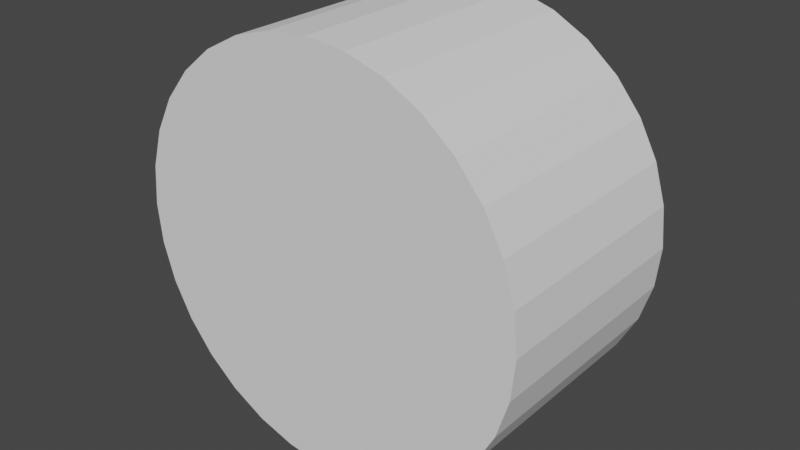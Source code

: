 # Source: cylinder.blend  (saved by Blender 2.80.59; exported with 4.5.12 LTS)
import bpy
from mathutils import Matrix  # noqa: F401  (used for matrix-valued properties, if any)

bpy.ops.wm.read_factory_settings(use_empty=True)
scene = bpy.context.scene
scene.name = 'Scene'

# ---- collections
col_collection = bpy.data.collections.new('Collection'); scene.collection.children.link(col_collection)

# ---- world
world_world = bpy.data.worlds.new('World'); scene.world = world_world
world_world.use_nodes = True; world_world.node_tree.nodes.clear()
_N = world_world.node_tree.nodes; _L = world_world.node_tree.links
n0 = _N.new('ShaderNodeOutputWorld'); n0.name = 'World Output'; n0.location = (300, 300)
n1 = _N.new('ShaderNodeBackground'); n1.name = 'Background'; n1.location = (10, 300)
n1.inputs[0].default_value = (0.05088, 0.05088, 0.05088, 1.0)
_L.new(n1.outputs[0], n0.inputs[0])
n0.is_active_output = True
world_world.color = (0.05088, 0.05088, 0.05088)
world_world.use_sun_shadow = False
world_world.sun_shadow_jitter_overblur = 0.0

# ---- meshes
me_cylinder = bpy.data.meshes.new('Cylinder')
me_cylinder.from_pydata([(4.516e-08, -0.6182, 0.4097), (4.516e-08, -1.067, 0.4097), (0.07994, -0.6182, 0.4019), (0.07994, -1.067, 0.4019), (0.1568, -0.6182, 0.3786), (0.1568, -1.067, 0.3786), (0.2276, -0.6182, 0.3407), (0.2276, -1.067, 0.3407), (0.2897, -0.6182, 0.2897), (0.2897, -1.067, 0.2897), (0.3407, -0.6182, 0.2276), (0.3407, -1.067, 0.2276), (0.3786, -0.6182, 0.1568), (0.3786, -1.067, 0.1568), (0.4019, -0.6182, 0.07994), (0.4019, -1.067, 0.07994), (0.4097, -0.6182, -1.224e-07), (0.4097, -1.067, -4.915e-08), (0.4019, -0.6182, -0.07994), (0.4019, -1.067, -0.07994), (0.3786, -0.6182, -0.1568), (0.3786, -1.067, -0.1568), (0.3407, -0.6182, -0.2276), (0.3407, -1.067, -0.2276), (0.2897, -0.6182, -0.2897), (0.2897, -1.067, -0.2897), (0.2276, -0.6182, -0.3407), (0.2276, -1.067, -0.3407), (0.1568, -0.6182, -0.3786), (0.1568, -1.067, -0.3786), (0.07994, -0.6182, -0.4019), (0.07994, -1.067, -0.4019), (-8.835e-08, -0.6182, -0.4097), (-8.835e-08, -1.067, -0.4097), (-0.07994, -0.6182, -0.4019), (-0.07994, -1.067, -0.4019), (-0.1568, -0.6182, -0.3786), (-0.1568, -1.067, -0.3786), (-0.2276, -0.6182, -0.3407), (-0.2276, -1.067, -0.3407), (-0.2897, -0.6182, -0.2897), (-0.2897, -1.067, -0.2897), (-0.3407, -0.6182, -0.2276), (-0.3407, -1.067, -0.2276), (-0.3786, -0.6182, -0.1568), (-0.3786, -1.067, -0.1568), (-0.4019, -0.6182, -0.07994), (-0.4019, -1.067, -0.07994), (-0.4097, -0.6182, 2.439e-07), (-0.4097, -1.067, 2.928e-07), (-0.4019, -0.6182, 0.07994), (-0.4019, -1.067, 0.07994), (-0.3786, -0.6182, 0.1568), (-0.3786, -1.067, 0.1568), (-0.3407, -0.6182, 0.2276), (-0.3407, -1.067, 0.2276), (-0.2897, -0.6182, 0.2897), (-0.2897, -1.067, 0.2897), (-0.2276, -0.6182, 0.3407), (-0.2276, -1.067, 0.3407), (-0.1568, -0.6182, 0.3786), (-0.1568, -1.067, 0.3786), (-0.07994, -0.6182, 0.4019), (-0.07994, -1.067, 0.4019)], [], [(0, 1, 3, 2), (2, 3, 5, 4), (4, 5, 7, 6), (6, 7, 9, 8), (8, 9, 11, 10), (10, 11, 13, 12), (12, 13, 15, 14), (14, 15, 17, 16), (16, 17, 19, 18), (18, 19, 21, 20), (20, 21, 23, 22), (22, 23, 25, 24), (24, 25, 27, 26), (26, 27, 29, 28), (28, 29, 31, 30), (30, 31, 33, 32), (32, 33, 35, 34), (34, 35, 37, 36), (36, 37, 39, 38), (38, 39, 41, 40), (40, 41, 43, 42), (42, 43, 45, 44), (44, 45, 47, 46), (46, 47, 49, 48), (48, 49, 51, 50), (50, 51, 53, 52), (52, 53, 55, 54), (54, 55, 57, 56), (56, 57, 59, 58), (58, 59, 61, 60), (3, 1, 63, 61, 59, 57, 55, 53, 51, 49, 47, 45, 43, 41, 39, 37, 35, 33, 31, 29, 27, 25, 23, 21, 19, 17, 15, 13, 11, 9, 7, 5), (60, 61, 63, 62), (62, 63, 1, 0), (0, 2, 4, 6, 8, 10, 12, 14, 16, 18, 20, 22, 24, 26, 28, 30, 32, 34, 36, 38, 40, 42, 44, 46, 48, 50, 52, 54, 56, 58, 60, 62)])
_uv = me_cylinder.uv_layers.new(name='UVMap')
_uv.uv.foreach_set('vector', [1.0, 0.5, 1.0, 1.0, 0.9688, 1.0, 0.9688, 0.5, 0.9688, 0.5, 0.9688, 1.0, 0.9375, 1.0, 0.9375, 0.5, 0.9375, 0.5, 0.9375, 1.0, 0.9062, 1.0, 0.9062, 0.5, 0.9062, 0.5, 0.9062, 1.0, 0.875, 1.0, 0.875, 0.5, 0.875, 0.5, 0.875, 1.0, 0.8438, 1.0, 0.8438, 0.5, 0.8438, 0.5, 0.8438, 1.0, 0.8125, 1.0, 0.8125, 0.5, 0.8125, 0.5, 0.8125, 1.0, 0.7812, 1.0, 0.7812, 0.5, 0.7812, 0.5, 0.7812, 1.0, 0.75, 1.0, 0.75, 0.5, 0.75, 0.5, 0.75, 1.0, 0.7188, 1.0, 0.7188, 0.5, 0.7188, 0.5, 0.7188, 1.0, 0.6875, 1.0, 0.6875, 0.5, 0.6875, 0.5, 0.6875, 1.0, 0.6562, 1.0, 0.6562, 0.5, 0.6562, 0.5, 0.6562, 1.0, 0.625, 1.0, 0.625, 0.5, 0.625, 0.5, 0.625, 1.0, 0.5938, 1.0, 0.5938, 0.5, 0.5938, 0.5, 0.5938, 1.0, 0.5625, 1.0, 0.5625, 0.5, 0.5625, 0.5, 0.5625, 1.0, 0.5312, 1.0, 0.5312, 0.5, 0.5312, 0.5, 0.5312, 1.0, 0.5, 1.0, 0.5, 0.5, 0.5, 0.5, 0.5, 1.0, 0.4688, 1.0, 0.4688, 0.5, 0.4688, 0.5, 0.4688, 1.0, 0.4375, 1.0, 0.4375, 0.5, 0.4375, 0.5, 0.4375, 1.0, 0.4062, 1.0, 0.4062, 0.5, 0.4062, 0.5, 0.4062, 1.0, 0.375, 1.0, 0.375, 0.5, 0.375, 0.5, 0.375, 1.0, 0.3438, 1.0, 0.3438, 0.5, 0.3438, 0.5, 0.3438, 1.0, 0.3125, 1.0, 0.3125, 0.5, 0.3125, 0.5, 0.3125, 1.0, 0.2812, 1.0, 0.2812, 0.5, 0.2812, 0.5, 0.2812, 1.0, 0.25, 1.0, 0.25, 0.5, 0.25, 0.5, 0.25, 1.0, 0.2188, 1.0, 0.2188, 0.5, 0.2188, 0.5, 0.2188, 1.0, 0.1875, 1.0, 0.1875, 0.5, 0.1875, 0.5, 0.1875, 1.0, 0.1562, 1.0, 0.1562, 0.5, 0.1562, 0.5, 0.1562, 1.0, 0.125, 1.0, 0.125, 0.5, 0.125, 0.5, 0.125, 1.0, 0.09375, 1.0, 0.09375, 0.5, 0.09375, 0.5, 0.09375, 1.0, 0.0625, 1.0, 0.0625, 0.5, 0.2968, 0.4854, 0.25, 0.49, 0.2032, 0.4854, 0.1582, 0.4717, 0.1167, 0.4496, 0.08029, 0.4197, 0.05045, 0.3833, 0.02827, 0.3418, 0.01461, 0.2968, 0.01, 0.25, 0.01461, 0.2032, 0.02827, 0.1582, 0.05045, 0.1167, 0.08029, 0.08029, 0.1167, 0.05045, 0.1582, 0.02827, 0.2032, 0.01461, 0.25, 0.01, 0.2968, 0.01461, 0.3418, 0.02827, 0.3833, 0.05045, 0.4197, 0.08029, 0.4496, 0.1167, 0.4717, 0.1582, 0.4854, 0.2032, 0.49, 0.25, 0.4854, 0.2968, 0.4717, 0.3418, 0.4496, 0.3833, 0.4197, 0.4197, 0.3833, 0.4496, 0.3418, 0.4717, 0.0625, 0.5, 0.0625, 1.0, 0.03125, 1.0, 0.03125, 0.5, 0.03125, 0.5, 0.03125, 1.0, 0.0, 1.0, 0.0, 0.5, 0.75, 0.49, 0.7968, 0.4854, 0.8418, 0.4717, 0.8833, 0.4496, 0.9197, 0.4197, 0.9496, 0.3833, 0.9717, 0.3418, 0.9854, 0.2968, 0.99, 0.25, 0.9854, 0.2032, 0.9717, 0.1582, 0.9496, 0.1167, 0.9197, 0.08029, 0.8833, 0.05045, 0.8418, 0.02827, 0.7968, 0.01461, 0.75, 0.01, 0.7032, 0.01461, 0.6582, 0.02827, 0.6167, 0.05045, 0.5803, 0.08029, 0.5504, 0.1167, 0.5283, 0.1582, 0.5146, 0.2032, 0.51, 0.25, 0.5146, 0.2968, 0.5283, 0.3418, 0.5504, 0.3833, 0.5803, 0.4197, 0.6167, 0.4496, 0.6582, 0.4717, 0.7032, 0.4854])
me_cylinder.use_remesh_preserve_volume = False
me_cylinder.use_remesh_preserve_attributes = False
me_cylinder.use_mirror_vertex_groups = False
me_cylinder.update()

# ---- objects
ob_cylinder = bpy.data.objects.new('Cylinder', me_cylinder)

# ---- transforms, parenting, visibility, modifiers, constraints
ob_cylinder.location = (0.0, 0.0, 0.0)
ob_cylinder.instance_type = 'VERTS'
ob_cylinder.lineart.crease_threshold = 0.0

# ---- collection membership
col_collection.objects.link(ob_cylinder)

# ---- scene / render settings (as saved in the file)
scene.frame_start = 1; scene.frame_end = 250; scene.frame_set(1)
scene.render.engine = 'BLENDER_EEVEE_NEXT'
scene.cycles.use_denoising = False
scene.cycles.samples = 128
scene.cycles.sampling_pattern = 'TABULATED_SOBOL'
scene.cycles.use_adaptive_sampling = False
scene.cycles.use_light_tree = False
scene.view_settings.view_transform = 'Filmic'
bpy.context.view_layer.update()

# ---- added for rendering (the .blend has no active camera and no usable light): camera, sun
cam_auto = bpy.data.cameras.new('AutoCamera')
cam_auto.lens = 50.0
cam_auto.sensor_width = 36.0
cam_auto.clip_end = 1000.0
ob_auto_camera = bpy.data.objects.new('AutoCamera', cam_auto)
scene.collection.objects.link(ob_auto_camera)
ob_auto_camera.location = (1.14974, -2.22215, 0.919792)
ob_auto_camera.rotation_euler = (1.09748, -7.21219e-08, 0.694738)
scene.camera = ob_auto_camera
light_auto_sun = bpy.data.lights.new('AutoSun', 'SUN')
light_auto_sun.energy = 3.0
light_auto_sun.angle = 0.0523599
ob_auto_sun = bpy.data.objects.new('AutoSun', light_auto_sun)
scene.collection.objects.link(ob_auto_sun)
ob_auto_sun.rotation_euler = (0.872665, 0.174533, 0.523599)
bpy.context.view_layer.update()
